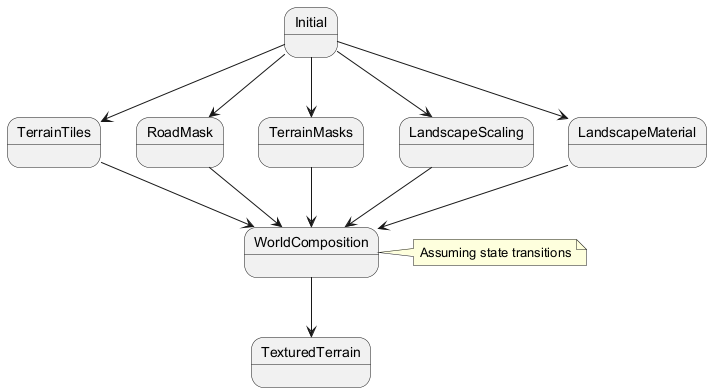

The diagram above was rendered by PlantUML. Its source (embedded in the PNG):
@startuml
state Initial <<initial>>
state TerrainTiles
state RoadMask
state TerrainMasks
state LandscapeScaling
state LandscapeMaterial
state WorldComposition
state TexturedTerrain

Initial --> TerrainTiles
Initial --> RoadMask
Initial --> TerrainMasks
Initial --> LandscapeScaling
Initial --> LandscapeMaterial

TerrainTiles --> WorldComposition
RoadMask --> WorldComposition
TerrainMasks --> WorldComposition
LandscapeScaling --> WorldComposition
LandscapeMaterial --> WorldComposition

WorldComposition --> TexturedTerrain
note right of WorldComposition: Assuming state transitions
@enduml